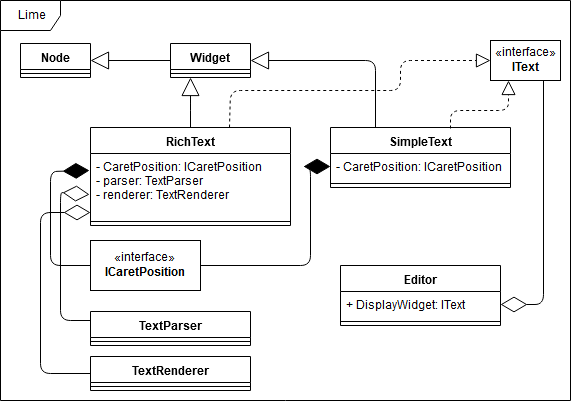

The diagram above was exported from draw.io. Its source (the exported page's mxGraphModel, read from the mxfile embedded in the PNG):
<mxGraphModel dx="1394" dy="793" grid="1" gridSize="10" guides="1" tooltips="1" connect="1" arrows="1" fold="1" page="1" pageScale="1" pageWidth="827" pageHeight="1169" math="0" shadow="0">
  <root>
    <mxCell id="0" />
    <mxCell id="1" parent="0" />
    <mxCell id="xiVNPb49Nd61gnLUIqWw-1" value="Lime" style="shape=umlFrame;whiteSpace=wrap;html=1;" vertex="1" parent="1">
      <mxGeometry x="20" y="40" width="570" height="400" as="geometry" />
    </mxCell>
    <mxCell id="xiVNPb49Nd61gnLUIqWw-2" value="«interface»&lt;br&gt;&lt;b&gt;IText&lt;/b&gt;" style="html=1;" vertex="1" parent="1">
      <mxGeometry x="510" y="80" width="70" height="40" as="geometry" />
    </mxCell>
    <mxCell id="xiVNPb49Nd61gnLUIqWw-7" value="Widget&#10;" style="swimlane;fontStyle=1;align=center;verticalAlign=top;childLayout=stackLayout;horizontal=1;startSize=26;horizontalStack=0;resizeParent=1;resizeParentMax=0;resizeLast=0;collapsible=1;marginBottom=0;" vertex="1" parent="1">
      <mxGeometry x="190" y="83" width="80" height="34" as="geometry">
        <mxRectangle x="280" y="240" width="110" height="26" as="alternateBounds" />
      </mxGeometry>
    </mxCell>
    <mxCell id="xiVNPb49Nd61gnLUIqWw-8" value="" style="line;strokeWidth=1;fillColor=none;align=left;verticalAlign=middle;spacingTop=-1;spacingLeft=3;spacingRight=3;rotatable=0;labelPosition=right;points=[];portConstraint=eastwest;" vertex="1" parent="xiVNPb49Nd61gnLUIqWw-7">
      <mxGeometry y="26" width="80" height="8" as="geometry" />
    </mxCell>
    <mxCell id="xiVNPb49Nd61gnLUIqWw-9" value="Node" style="swimlane;fontStyle=1;align=center;verticalAlign=top;childLayout=stackLayout;horizontal=1;startSize=26;horizontalStack=0;resizeParent=1;resizeParentMax=0;resizeLast=0;collapsible=1;marginBottom=0;" vertex="1" parent="1">
      <mxGeometry x="40" y="83" width="70" height="34" as="geometry">
        <mxRectangle x="280" y="240" width="110" height="26" as="alternateBounds" />
      </mxGeometry>
    </mxCell>
    <mxCell id="xiVNPb49Nd61gnLUIqWw-10" value="" style="line;strokeWidth=1;fillColor=none;align=left;verticalAlign=middle;spacingTop=-1;spacingLeft=3;spacingRight=3;rotatable=0;labelPosition=right;points=[];portConstraint=eastwest;" vertex="1" parent="xiVNPb49Nd61gnLUIqWw-9">
      <mxGeometry y="26" width="70" height="8" as="geometry" />
    </mxCell>
    <mxCell id="xiVNPb49Nd61gnLUIqWw-12" value="RichText" style="swimlane;fontStyle=1;align=center;verticalAlign=top;childLayout=stackLayout;horizontal=1;startSize=26;horizontalStack=0;resizeParent=1;resizeParentMax=0;resizeLast=0;collapsible=1;marginBottom=0;" vertex="1" parent="1">
      <mxGeometry x="110" y="167" width="200" height="98" as="geometry" />
    </mxCell>
    <mxCell id="xiVNPb49Nd61gnLUIqWw-13" value="- CaretPosition: ICaretPosition&#10;- parser: TextParser&#10;- renderer: TextRenderer&#10;&#10;" style="text;strokeColor=none;fillColor=none;align=left;verticalAlign=top;spacingLeft=4;spacingRight=4;overflow=hidden;rotatable=0;points=[[0,0.5],[1,0.5]];portConstraint=eastwest;" vertex="1" parent="xiVNPb49Nd61gnLUIqWw-12">
      <mxGeometry y="26" width="200" height="64" as="geometry" />
    </mxCell>
    <mxCell id="xiVNPb49Nd61gnLUIqWw-14" value="" style="line;strokeWidth=1;fillColor=none;align=left;verticalAlign=middle;spacingTop=-1;spacingLeft=3;spacingRight=3;rotatable=0;labelPosition=right;points=[];portConstraint=eastwest;" vertex="1" parent="xiVNPb49Nd61gnLUIqWw-12">
      <mxGeometry y="90" width="200" height="8" as="geometry" />
    </mxCell>
    <mxCell id="xiVNPb49Nd61gnLUIqWw-16" value="SimpleText&#10;" style="swimlane;fontStyle=1;align=center;verticalAlign=top;childLayout=stackLayout;horizontal=1;startSize=26;horizontalStack=0;resizeParent=1;resizeParentMax=0;resizeLast=0;collapsible=1;marginBottom=0;" vertex="1" parent="1">
      <mxGeometry x="350" y="167" width="180" height="60" as="geometry" />
    </mxCell>
    <mxCell id="xiVNPb49Nd61gnLUIqWw-17" value="- CaretPosition: ICaretPosition" style="text;strokeColor=none;fillColor=none;align=left;verticalAlign=top;spacingLeft=4;spacingRight=4;overflow=hidden;rotatable=0;points=[[0,0.5],[1,0.5]];portConstraint=eastwest;" vertex="1" parent="xiVNPb49Nd61gnLUIqWw-16">
      <mxGeometry y="26" width="180" height="26" as="geometry" />
    </mxCell>
    <mxCell id="xiVNPb49Nd61gnLUIqWw-18" value="" style="line;strokeWidth=1;fillColor=none;align=left;verticalAlign=middle;spacingTop=-1;spacingLeft=3;spacingRight=3;rotatable=0;labelPosition=right;points=[];portConstraint=eastwest;" vertex="1" parent="xiVNPb49Nd61gnLUIqWw-16">
      <mxGeometry y="52" width="180" height="8" as="geometry" />
    </mxCell>
    <mxCell id="xiVNPb49Nd61gnLUIqWw-22" value="&lt;div&gt;&lt;br&gt;&lt;/div&gt;&lt;div&gt;&lt;br&gt;&lt;/div&gt;" style="endArrow=block;endSize=16;endFill=0;html=1;exitX=0.5;exitY=0;exitDx=0;exitDy=0;entryX=0.25;entryY=1;entryDx=0;entryDy=0;" edge="1" parent="1" source="xiVNPb49Nd61gnLUIqWw-12" target="xiVNPb49Nd61gnLUIqWw-7">
      <mxGeometry width="160" relative="1" as="geometry">
        <mxPoint x="320" y="109" as="sourcePoint" />
        <mxPoint x="400" y="109" as="targetPoint" />
        <Array as="points">
          <mxPoint x="210" y="150" />
        </Array>
      </mxGeometry>
    </mxCell>
    <mxCell id="xiVNPb49Nd61gnLUIqWw-24" value="&lt;div&gt;&lt;br&gt;&lt;/div&gt;&lt;div&gt;&lt;br&gt;&lt;/div&gt;" style="endArrow=block;endSize=16;endFill=0;html=1;entryX=1;entryY=0.5;entryDx=0;entryDy=0;exitX=0;exitY=0.5;exitDx=0;exitDy=0;" edge="1" parent="1" source="xiVNPb49Nd61gnLUIqWw-7" target="xiVNPb49Nd61gnLUIqWw-9">
      <mxGeometry width="160" relative="1" as="geometry">
        <mxPoint x="20" y="740" as="sourcePoint" />
        <mxPoint x="180" y="740" as="targetPoint" />
      </mxGeometry>
    </mxCell>
    <mxCell id="xiVNPb49Nd61gnLUIqWw-25" value="&lt;div&gt;&lt;br&gt;&lt;/div&gt;&lt;div&gt;&lt;br&gt;&lt;/div&gt;" style="endArrow=block;endSize=16;endFill=0;html=1;entryX=1;entryY=0.5;entryDx=0;entryDy=0;exitX=0.25;exitY=0;exitDx=0;exitDy=0;" edge="1" parent="1" source="xiVNPb49Nd61gnLUIqWw-16" target="xiVNPb49Nd61gnLUIqWw-7">
      <mxGeometry width="160" relative="1" as="geometry">
        <mxPoint x="20" y="740" as="sourcePoint" />
        <mxPoint x="180" y="740" as="targetPoint" />
        <Array as="points">
          <mxPoint x="395" y="100" />
        </Array>
      </mxGeometry>
    </mxCell>
    <mxCell id="xiVNPb49Nd61gnLUIqWw-26" value="" style="endArrow=block;dashed=1;endFill=0;endSize=12;html=1;entryX=0;entryY=0.5;entryDx=0;entryDy=0;exitX=0.695;exitY=0;exitDx=0;exitDy=0;exitPerimeter=0;" edge="1" parent="1" source="xiVNPb49Nd61gnLUIqWw-12" target="xiVNPb49Nd61gnLUIqWw-2">
      <mxGeometry width="160" relative="1" as="geometry">
        <mxPoint x="20" y="740" as="sourcePoint" />
        <mxPoint x="180" y="740" as="targetPoint" />
        <Array as="points">
          <mxPoint x="250" y="130" />
          <mxPoint x="420" y="130" />
          <mxPoint x="420" y="100" />
        </Array>
      </mxGeometry>
    </mxCell>
    <mxCell id="xiVNPb49Nd61gnLUIqWw-27" value="" style="endArrow=block;dashed=1;endFill=0;endSize=12;html=1;entryX=0.25;entryY=1;entryDx=0;entryDy=0;" edge="1" parent="1" target="xiVNPb49Nd61gnLUIqWw-2">
      <mxGeometry width="160" relative="1" as="geometry">
        <mxPoint x="470" y="168" as="sourcePoint" />
        <mxPoint x="180" y="740" as="targetPoint" />
        <Array as="points">
          <mxPoint x="470" y="150" />
          <mxPoint x="528" y="150" />
        </Array>
      </mxGeometry>
    </mxCell>
    <mxCell id="xiVNPb49Nd61gnLUIqWw-28" value="«interface»&lt;br&gt;&lt;div&gt;&lt;b&gt;ICaretPosition&lt;/b&gt;&lt;/div&gt;" style="html=1;" vertex="1" parent="1">
      <mxGeometry x="110" y="280" width="110" height="50" as="geometry" />
    </mxCell>
    <mxCell id="xiVNPb49Nd61gnLUIqWw-30" value="" style="endArrow=diamondThin;endFill=1;endSize=24;html=1;entryX=-0.005;entryY=0.266;entryDx=0;entryDy=0;exitX=0;exitY=0.5;exitDx=0;exitDy=0;entryPerimeter=0;" edge="1" parent="1" source="xiVNPb49Nd61gnLUIqWw-28" target="xiVNPb49Nd61gnLUIqWw-13">
      <mxGeometry width="160" relative="1" as="geometry">
        <mxPoint x="20" y="740" as="sourcePoint" />
        <mxPoint x="180" y="740" as="targetPoint" />
        <Array as="points">
          <mxPoint x="70" y="305" />
          <mxPoint x="70" y="211" />
        </Array>
      </mxGeometry>
    </mxCell>
    <mxCell id="xiVNPb49Nd61gnLUIqWw-31" value="" style="endArrow=diamondThin;endFill=1;endSize=24;html=1;entryX=0;entryY=0.5;entryDx=0;entryDy=0;exitX=1;exitY=0.5;exitDx=0;exitDy=0;" edge="1" parent="1" source="xiVNPb49Nd61gnLUIqWw-28" target="xiVNPb49Nd61gnLUIqWw-17">
      <mxGeometry width="160" relative="1" as="geometry">
        <mxPoint x="20" y="740" as="sourcePoint" />
        <mxPoint x="180" y="740" as="targetPoint" />
        <Array as="points">
          <mxPoint x="330" y="305" />
          <mxPoint x="330" y="206" />
        </Array>
      </mxGeometry>
    </mxCell>
    <mxCell id="xiVNPb49Nd61gnLUIqWw-32" value="TextParser&#10;" style="swimlane;fontStyle=1;align=center;verticalAlign=top;childLayout=stackLayout;horizontal=1;startSize=26;horizontalStack=0;resizeParent=1;resizeParentMax=0;resizeLast=0;collapsible=1;marginBottom=0;" vertex="1" parent="1">
      <mxGeometry x="110" y="351" width="160" height="34" as="geometry">
        <mxRectangle x="110" y="520" width="100" height="26" as="alternateBounds" />
      </mxGeometry>
    </mxCell>
    <mxCell id="xiVNPb49Nd61gnLUIqWw-34" value="" style="line;strokeWidth=1;fillColor=none;align=left;verticalAlign=middle;spacingTop=-1;spacingLeft=3;spacingRight=3;rotatable=0;labelPosition=right;points=[];portConstraint=eastwest;" vertex="1" parent="xiVNPb49Nd61gnLUIqWw-32">
      <mxGeometry y="26" width="160" height="8" as="geometry" />
    </mxCell>
    <mxCell id="xiVNPb49Nd61gnLUIqWw-37" value="" style="endArrow=diamondThin;endFill=0;endSize=24;html=1;exitX=0;exitY=0.25;exitDx=0;exitDy=0;" edge="1" parent="1" source="xiVNPb49Nd61gnLUIqWw-32">
      <mxGeometry width="160" relative="1" as="geometry">
        <mxPoint x="20" y="740" as="sourcePoint" />
        <mxPoint x="109" y="234" as="targetPoint" />
        <Array as="points">
          <mxPoint x="80" y="360" />
          <mxPoint x="80" y="232" />
        </Array>
      </mxGeometry>
    </mxCell>
    <mxCell id="xiVNPb49Nd61gnLUIqWw-38" value="TextRenderer" style="swimlane;fontStyle=1;align=center;verticalAlign=top;childLayout=stackLayout;horizontal=1;startSize=26;horizontalStack=0;resizeParent=1;resizeParentMax=0;resizeLast=0;collapsible=1;marginBottom=0;" vertex="1" parent="1">
      <mxGeometry x="110" y="396" width="160" height="34" as="geometry" />
    </mxCell>
    <mxCell id="xiVNPb49Nd61gnLUIqWw-40" value="" style="line;strokeWidth=1;fillColor=none;align=left;verticalAlign=middle;spacingTop=-1;spacingLeft=3;spacingRight=3;rotatable=0;labelPosition=right;points=[];portConstraint=eastwest;" vertex="1" parent="xiVNPb49Nd61gnLUIqWw-38">
      <mxGeometry y="26" width="160" height="8" as="geometry" />
    </mxCell>
    <mxCell id="xiVNPb49Nd61gnLUIqWw-42" value="" style="endArrow=diamondThin;endFill=0;endSize=24;html=1;entryX=0;entryY=0.922;entryDx=0;entryDy=0;entryPerimeter=0;exitX=0;exitY=0.5;exitDx=0;exitDy=0;" edge="1" parent="1" source="xiVNPb49Nd61gnLUIqWw-38" target="xiVNPb49Nd61gnLUIqWw-13">
      <mxGeometry width="160" relative="1" as="geometry">
        <mxPoint x="20" y="740" as="sourcePoint" />
        <mxPoint x="180" y="740" as="targetPoint" />
        <Array as="points">
          <mxPoint x="60" y="413" />
          <mxPoint x="60" y="252" />
        </Array>
      </mxGeometry>
    </mxCell>
    <mxCell id="xiVNPb49Nd61gnLUIqWw-45" value="Editor" style="swimlane;fontStyle=1;align=center;verticalAlign=top;childLayout=stackLayout;horizontal=1;startSize=26;horizontalStack=0;resizeParent=1;resizeParentMax=0;resizeLast=0;collapsible=1;marginBottom=0;" vertex="1" parent="1">
      <mxGeometry x="360" y="305" width="160" height="60" as="geometry" />
    </mxCell>
    <mxCell id="xiVNPb49Nd61gnLUIqWw-46" value="+ DisplayWidget: IText" style="text;strokeColor=none;fillColor=none;align=left;verticalAlign=top;spacingLeft=4;spacingRight=4;overflow=hidden;rotatable=0;points=[[0,0.5],[1,0.5]];portConstraint=eastwest;" vertex="1" parent="xiVNPb49Nd61gnLUIqWw-45">
      <mxGeometry y="26" width="160" height="26" as="geometry" />
    </mxCell>
    <mxCell id="xiVNPb49Nd61gnLUIqWw-47" value="" style="line;strokeWidth=1;fillColor=none;align=left;verticalAlign=middle;spacingTop=-1;spacingLeft=3;spacingRight=3;rotatable=0;labelPosition=right;points=[];portConstraint=eastwest;" vertex="1" parent="xiVNPb49Nd61gnLUIqWw-45">
      <mxGeometry y="52" width="160" height="8" as="geometry" />
    </mxCell>
    <mxCell id="xiVNPb49Nd61gnLUIqWw-49" value="" style="endArrow=diamondThin;endFill=0;endSize=24;html=1;exitX=0.75;exitY=1;exitDx=0;exitDy=0;entryX=1;entryY=0.5;entryDx=0;entryDy=0;" edge="1" parent="1" source="xiVNPb49Nd61gnLUIqWw-2" target="xiVNPb49Nd61gnLUIqWw-46">
      <mxGeometry width="160" relative="1" as="geometry">
        <mxPoint x="20" y="460" as="sourcePoint" />
        <mxPoint x="180" y="460" as="targetPoint" />
        <Array as="points">
          <mxPoint x="563" y="344" />
        </Array>
      </mxGeometry>
    </mxCell>
  </root>
</mxGraphModel>